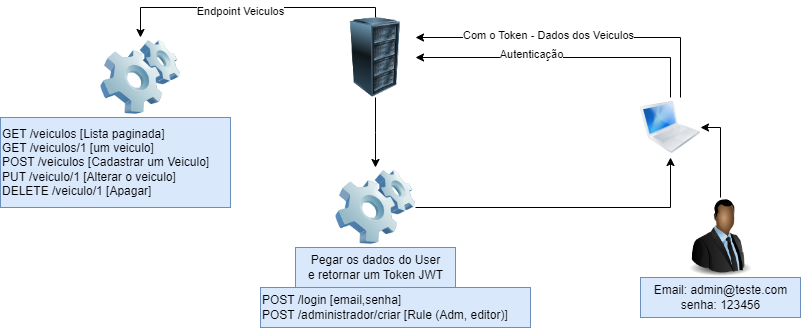

The diagram above was exported from draw.io. Its source (the exported page's mxGraphModel, read from the mxfile embedded in the PNG):
<mxGraphModel dx="1434" dy="772" grid="1" gridSize="10" guides="1" tooltips="1" connect="1" arrows="1" fold="1" page="1" pageScale="1" pageWidth="850" pageHeight="1100" background="#FFFFFF" math="0" shadow="0">
  <root>
    <mxCell id="0" />
    <mxCell id="1" parent="0" />
    <mxCell id="kUjiIbYB0c5EXnLtFEeJ-5" style="edgeStyle=orthogonalEdgeStyle;rounded=0;orthogonalLoop=1;jettySize=auto;html=1;" parent="1" source="kUjiIbYB0c5EXnLtFEeJ-1" target="kUjiIbYB0c5EXnLtFEeJ-4" edge="1">
      <mxGeometry relative="1" as="geometry">
        <Array as="points">
          <mxPoint x="760" y="240" />
        </Array>
      </mxGeometry>
    </mxCell>
    <mxCell id="kUjiIbYB0c5EXnLtFEeJ-6" value="Autenticação" style="edgeLabel;html=1;align=center;verticalAlign=middle;resizable=0;points=[];" parent="kUjiIbYB0c5EXnLtFEeJ-5" vertex="1" connectable="0">
      <mxGeometry x="0.2203" y="-4" relative="1" as="geometry">
        <mxPoint as="offset" />
      </mxGeometry>
    </mxCell>
    <mxCell id="kUjiIbYB0c5EXnLtFEeJ-13" style="edgeStyle=orthogonalEdgeStyle;rounded=0;orthogonalLoop=1;jettySize=auto;html=1;entryX=1;entryY=0.25;entryDx=0;entryDy=0;" parent="1" source="kUjiIbYB0c5EXnLtFEeJ-1" target="kUjiIbYB0c5EXnLtFEeJ-4" edge="1">
      <mxGeometry relative="1" as="geometry">
        <Array as="points">
          <mxPoint x="770" y="220" />
        </Array>
      </mxGeometry>
    </mxCell>
    <mxCell id="kUjiIbYB0c5EXnLtFEeJ-14" value="Com o Token - Dados dos Veiculos" style="edgeLabel;html=1;align=center;verticalAlign=middle;resizable=0;points=[];" parent="kUjiIbYB0c5EXnLtFEeJ-13" vertex="1" connectable="0">
      <mxGeometry x="0.1877" y="-3" relative="1" as="geometry">
        <mxPoint as="offset" />
      </mxGeometry>
    </mxCell>
    <mxCell id="kUjiIbYB0c5EXnLtFEeJ-1" value="" style="image;html=1;image=img/lib/clip_art/computers/MacBook_128x128.png" parent="1" vertex="1">
      <mxGeometry x="730" y="280" width="60" height="60" as="geometry" />
    </mxCell>
    <mxCell id="kUjiIbYB0c5EXnLtFEeJ-3" style="edgeStyle=orthogonalEdgeStyle;rounded=0;orthogonalLoop=1;jettySize=auto;html=1;entryX=1;entryY=0.5;entryDx=0;entryDy=0;" parent="1" source="kUjiIbYB0c5EXnLtFEeJ-2" target="kUjiIbYB0c5EXnLtFEeJ-1" edge="1">
      <mxGeometry relative="1" as="geometry" />
    </mxCell>
    <mxCell id="kUjiIbYB0c5EXnLtFEeJ-2" value="" style="image;html=1;image=img/lib/clip_art/people/Suit_Man_Black_128x128.png" parent="1" vertex="1">
      <mxGeometry x="770" y="380" width="80" height="80" as="geometry" />
    </mxCell>
    <mxCell id="kUjiIbYB0c5EXnLtFEeJ-11" style="edgeStyle=orthogonalEdgeStyle;rounded=0;orthogonalLoop=1;jettySize=auto;html=1;" parent="1" source="kUjiIbYB0c5EXnLtFEeJ-4" edge="1">
      <mxGeometry relative="1" as="geometry">
        <mxPoint x="465" y="350" as="targetPoint" />
      </mxGeometry>
    </mxCell>
    <mxCell id="kUjiIbYB0c5EXnLtFEeJ-16" style="edgeStyle=orthogonalEdgeStyle;rounded=0;orthogonalLoop=1;jettySize=auto;html=1;entryX=0.5;entryY=0;entryDx=0;entryDy=0;" parent="1" source="kUjiIbYB0c5EXnLtFEeJ-4" target="kUjiIbYB0c5EXnLtFEeJ-15" edge="1">
      <mxGeometry relative="1" as="geometry">
        <Array as="points">
          <mxPoint x="465" y="190" />
          <mxPoint x="230" y="190" />
        </Array>
      </mxGeometry>
    </mxCell>
    <mxCell id="kUjiIbYB0c5EXnLtFEeJ-17" value="Endpoint Veiculos" style="edgeLabel;html=1;align=center;verticalAlign=middle;resizable=0;points=[];" parent="kUjiIbYB0c5EXnLtFEeJ-16" vertex="1" connectable="0">
      <mxGeometry x="0.0634" y="3" relative="1" as="geometry">
        <mxPoint as="offset" />
      </mxGeometry>
    </mxCell>
    <mxCell id="kUjiIbYB0c5EXnLtFEeJ-4" value="" style="image;html=1;image=img/lib/clip_art/computers/Server_Rack_128x128.png" parent="1" vertex="1">
      <mxGeometry x="425" y="200" width="80" height="80" as="geometry" />
    </mxCell>
    <mxCell id="kUjiIbYB0c5EXnLtFEeJ-7" value="Email: admin@teste.com&lt;div&gt;senha: 123456&lt;/div&gt;" style="text;html=1;align=center;verticalAlign=middle;resizable=0;points=[];autosize=1;fillColor=#dae8fc;strokeColor=#6c8ebf;" parent="1" vertex="1">
      <mxGeometry x="730" y="460" width="160" height="40" as="geometry" />
    </mxCell>
    <mxCell id="kUjiIbYB0c5EXnLtFEeJ-12" style="edgeStyle=orthogonalEdgeStyle;rounded=0;orthogonalLoop=1;jettySize=auto;html=1;" parent="1" source="kUjiIbYB0c5EXnLtFEeJ-8" target="kUjiIbYB0c5EXnLtFEeJ-1" edge="1">
      <mxGeometry relative="1" as="geometry" />
    </mxCell>
    <mxCell id="kUjiIbYB0c5EXnLtFEeJ-8" value="" style="image;html=1;image=img/lib/clip_art/computers/Software_128x128.png" parent="1" vertex="1">
      <mxGeometry x="425" y="350" width="80" height="80" as="geometry" />
    </mxCell>
    <mxCell id="kUjiIbYB0c5EXnLtFEeJ-9" value="Pegar os dados do User&lt;div&gt;e retornar um Token JWT&lt;/div&gt;" style="text;html=1;align=center;verticalAlign=middle;resizable=0;points=[];autosize=1;strokeColor=#6c8ebf;fillColor=#dae8fc;" parent="1" vertex="1">
      <mxGeometry x="385" y="430" width="160" height="40" as="geometry" />
    </mxCell>
    <mxCell id="kUjiIbYB0c5EXnLtFEeJ-15" value="" style="image;html=1;image=img/lib/clip_art/computers/Software_128x128.png" parent="1" vertex="1">
      <mxGeometry x="190" y="220" width="80" height="80" as="geometry" />
    </mxCell>
    <mxCell id="kUjiIbYB0c5EXnLtFEeJ-18" value="GET /veiculos [Lista paginada]&lt;div&gt;GET /veiculos/1 [um veiculo]&lt;/div&gt;&lt;div&gt;POST /veiculos [Cadastrar um Veiculo]&lt;/div&gt;&lt;div&gt;PUT /veiculo/1 [Alterar o veiculo]&lt;/div&gt;&lt;div&gt;DELETE /veiculo/1 [Apagar]&lt;/div&gt;" style="text;html=1;align=left;verticalAlign=middle;resizable=0;points=[];autosize=1;strokeColor=#6c8ebf;fillColor=#dae8fc;" parent="1" vertex="1">
      <mxGeometry x="90" y="300" width="230" height="90" as="geometry" />
    </mxCell>
    <mxCell id="kUjiIbYB0c5EXnLtFEeJ-19" value="POST /login [email,senha]&lt;div&gt;POST /administrador/criar [Rule (Adm, editor)]&lt;/div&gt;" style="text;html=1;align=left;verticalAlign=middle;resizable=0;points=[];autosize=1;strokeColor=#6c8ebf;fillColor=#dae8fc;" parent="1" vertex="1">
      <mxGeometry x="350" y="470" width="270" height="40" as="geometry" />
    </mxCell>
  </root>
</mxGraphModel>